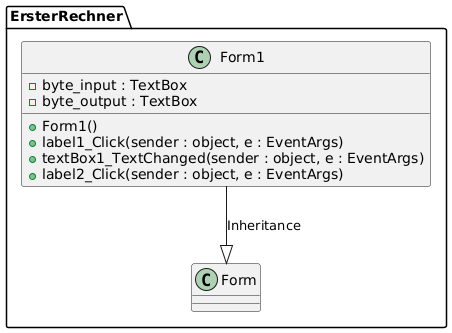

The diagram above was rendered by PlantUML. Its source (embedded in the PNG):
@startuml
namespace ErsterRechner {

  class Form1 {
    -byte_input : TextBox
    -byte_output : TextBox
    +Form1()
    +label1_Click(sender : object, e : EventArgs)
    +textBox1_TextChanged(sender : object, e : EventArgs)
    +label2_Click(sender : object, e : EventArgs)
  }

  Form1 --|> Form : Inheritance

}
@enduml